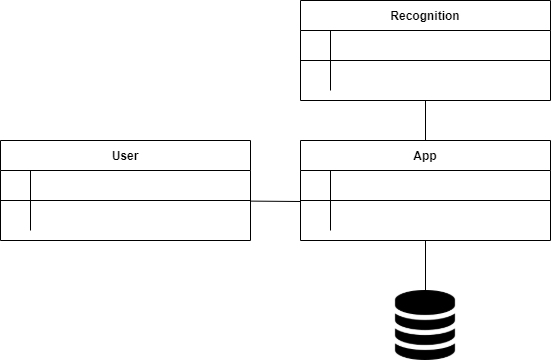

The diagram above was exported from draw.io. Its source (the exported page's mxGraphModel, read from the mxfile embedded in the PNG):
<mxGraphModel dx="1038" dy="579" grid="1" gridSize="10" guides="1" tooltips="1" connect="1" arrows="1" fold="1" page="1" pageScale="1" pageWidth="850" pageHeight="1100" math="0" shadow="0" extFonts="Permanent Marker^https://fonts.googleapis.com/css?family=Permanent+Marker">
  <root>
    <mxCell id="0" />
    <mxCell id="1" parent="0" />
    <mxCell id="C-vyLk0tnHw3VtMMgP7b-23" value="App" style="shape=table;startSize=30;container=1;collapsible=1;childLayout=tableLayout;fixedRows=1;rowLines=0;fontStyle=1;align=center;resizeLast=1;" parent="1" vertex="1">
      <mxGeometry x="320" y="200" width="250" height="100" as="geometry" />
    </mxCell>
    <mxCell id="C-vyLk0tnHw3VtMMgP7b-24" value="" style="shape=partialRectangle;collapsible=0;dropTarget=0;pointerEvents=0;fillColor=none;points=[[0,0.5],[1,0.5]];portConstraint=eastwest;top=0;left=0;right=0;bottom=1;" parent="C-vyLk0tnHw3VtMMgP7b-23" vertex="1">
      <mxGeometry y="30" width="250" height="30" as="geometry" />
    </mxCell>
    <mxCell id="C-vyLk0tnHw3VtMMgP7b-25" value="" style="shape=partialRectangle;overflow=hidden;connectable=0;fillColor=none;top=0;left=0;bottom=0;right=0;fontStyle=1;" parent="C-vyLk0tnHw3VtMMgP7b-24" vertex="1">
      <mxGeometry width="30" height="30" as="geometry">
        <mxRectangle width="30" height="30" as="alternateBounds" />
      </mxGeometry>
    </mxCell>
    <mxCell id="C-vyLk0tnHw3VtMMgP7b-26" value="" style="shape=partialRectangle;overflow=hidden;connectable=0;fillColor=none;top=0;left=0;bottom=0;right=0;align=left;spacingLeft=6;fontStyle=5;" parent="C-vyLk0tnHw3VtMMgP7b-24" vertex="1">
      <mxGeometry x="30" width="220" height="30" as="geometry">
        <mxRectangle width="220" height="30" as="alternateBounds" />
      </mxGeometry>
    </mxCell>
    <mxCell id="C-vyLk0tnHw3VtMMgP7b-27" value="" style="shape=partialRectangle;collapsible=0;dropTarget=0;pointerEvents=0;fillColor=none;points=[[0,0.5],[1,0.5]];portConstraint=eastwest;top=0;left=0;right=0;bottom=0;" parent="C-vyLk0tnHw3VtMMgP7b-23" vertex="1">
      <mxGeometry y="60" width="250" height="30" as="geometry" />
    </mxCell>
    <mxCell id="C-vyLk0tnHw3VtMMgP7b-28" value="" style="shape=partialRectangle;overflow=hidden;connectable=0;fillColor=none;top=0;left=0;bottom=0;right=0;" parent="C-vyLk0tnHw3VtMMgP7b-27" vertex="1">
      <mxGeometry width="30" height="30" as="geometry">
        <mxRectangle width="30" height="30" as="alternateBounds" />
      </mxGeometry>
    </mxCell>
    <mxCell id="C-vyLk0tnHw3VtMMgP7b-29" value="" style="shape=partialRectangle;overflow=hidden;connectable=0;fillColor=none;top=0;left=0;bottom=0;right=0;align=left;spacingLeft=6;" parent="C-vyLk0tnHw3VtMMgP7b-27" vertex="1">
      <mxGeometry x="30" width="220" height="30" as="geometry">
        <mxRectangle width="220" height="30" as="alternateBounds" />
      </mxGeometry>
    </mxCell>
    <mxCell id="Q8kJQVzMTkVdXj-VRf7f-1" value="User" style="shape=table;startSize=30;container=1;collapsible=1;childLayout=tableLayout;fixedRows=1;rowLines=0;fontStyle=1;align=center;resizeLast=1;" vertex="1" parent="1">
      <mxGeometry x="20" y="200" width="250" height="100" as="geometry" />
    </mxCell>
    <mxCell id="Q8kJQVzMTkVdXj-VRf7f-2" value="" style="shape=partialRectangle;collapsible=0;dropTarget=0;pointerEvents=0;fillColor=none;points=[[0,0.5],[1,0.5]];portConstraint=eastwest;top=0;left=0;right=0;bottom=1;" vertex="1" parent="Q8kJQVzMTkVdXj-VRf7f-1">
      <mxGeometry y="30" width="250" height="30" as="geometry" />
    </mxCell>
    <mxCell id="Q8kJQVzMTkVdXj-VRf7f-3" value="" style="shape=partialRectangle;overflow=hidden;connectable=0;fillColor=none;top=0;left=0;bottom=0;right=0;fontStyle=1;" vertex="1" parent="Q8kJQVzMTkVdXj-VRf7f-2">
      <mxGeometry width="30" height="30" as="geometry">
        <mxRectangle width="30" height="30" as="alternateBounds" />
      </mxGeometry>
    </mxCell>
    <mxCell id="Q8kJQVzMTkVdXj-VRf7f-4" value="" style="shape=partialRectangle;overflow=hidden;connectable=0;fillColor=none;top=0;left=0;bottom=0;right=0;align=left;spacingLeft=6;fontStyle=5;" vertex="1" parent="Q8kJQVzMTkVdXj-VRf7f-2">
      <mxGeometry x="30" width="220" height="30" as="geometry">
        <mxRectangle width="220" height="30" as="alternateBounds" />
      </mxGeometry>
    </mxCell>
    <mxCell id="Q8kJQVzMTkVdXj-VRf7f-5" value="" style="shape=partialRectangle;collapsible=0;dropTarget=0;pointerEvents=0;fillColor=none;points=[[0,0.5],[1,0.5]];portConstraint=eastwest;top=0;left=0;right=0;bottom=0;" vertex="1" parent="Q8kJQVzMTkVdXj-VRf7f-1">
      <mxGeometry y="60" width="250" height="30" as="geometry" />
    </mxCell>
    <mxCell id="Q8kJQVzMTkVdXj-VRf7f-6" value="" style="shape=partialRectangle;overflow=hidden;connectable=0;fillColor=none;top=0;left=0;bottom=0;right=0;" vertex="1" parent="Q8kJQVzMTkVdXj-VRf7f-5">
      <mxGeometry width="30" height="30" as="geometry">
        <mxRectangle width="30" height="30" as="alternateBounds" />
      </mxGeometry>
    </mxCell>
    <mxCell id="Q8kJQVzMTkVdXj-VRf7f-7" value="" style="shape=partialRectangle;overflow=hidden;connectable=0;fillColor=none;top=0;left=0;bottom=0;right=0;align=left;spacingLeft=6;" vertex="1" parent="Q8kJQVzMTkVdXj-VRf7f-5">
      <mxGeometry x="30" width="220" height="30" as="geometry">
        <mxRectangle width="220" height="30" as="alternateBounds" />
      </mxGeometry>
    </mxCell>
    <mxCell id="Q8kJQVzMTkVdXj-VRf7f-8" value="Recognition" style="shape=table;startSize=30;container=1;collapsible=1;childLayout=tableLayout;fixedRows=1;rowLines=0;fontStyle=1;align=center;resizeLast=1;" vertex="1" parent="1">
      <mxGeometry x="320" y="60" width="250" height="100" as="geometry" />
    </mxCell>
    <mxCell id="Q8kJQVzMTkVdXj-VRf7f-9" value="" style="shape=partialRectangle;collapsible=0;dropTarget=0;pointerEvents=0;fillColor=none;points=[[0,0.5],[1,0.5]];portConstraint=eastwest;top=0;left=0;right=0;bottom=1;" vertex="1" parent="Q8kJQVzMTkVdXj-VRf7f-8">
      <mxGeometry y="30" width="250" height="30" as="geometry" />
    </mxCell>
    <mxCell id="Q8kJQVzMTkVdXj-VRf7f-10" value="" style="shape=partialRectangle;overflow=hidden;connectable=0;fillColor=none;top=0;left=0;bottom=0;right=0;fontStyle=1;" vertex="1" parent="Q8kJQVzMTkVdXj-VRf7f-9">
      <mxGeometry width="30" height="30" as="geometry">
        <mxRectangle width="30" height="30" as="alternateBounds" />
      </mxGeometry>
    </mxCell>
    <mxCell id="Q8kJQVzMTkVdXj-VRf7f-11" value="" style="shape=partialRectangle;overflow=hidden;connectable=0;fillColor=none;top=0;left=0;bottom=0;right=0;align=left;spacingLeft=6;fontStyle=5;" vertex="1" parent="Q8kJQVzMTkVdXj-VRf7f-9">
      <mxGeometry x="30" width="220" height="30" as="geometry">
        <mxRectangle width="220" height="30" as="alternateBounds" />
      </mxGeometry>
    </mxCell>
    <mxCell id="Q8kJQVzMTkVdXj-VRf7f-12" value="" style="shape=partialRectangle;collapsible=0;dropTarget=0;pointerEvents=0;fillColor=none;points=[[0,0.5],[1,0.5]];portConstraint=eastwest;top=0;left=0;right=0;bottom=0;" vertex="1" parent="Q8kJQVzMTkVdXj-VRf7f-8">
      <mxGeometry y="60" width="250" height="30" as="geometry" />
    </mxCell>
    <mxCell id="Q8kJQVzMTkVdXj-VRf7f-13" value="" style="shape=partialRectangle;overflow=hidden;connectable=0;fillColor=none;top=0;left=0;bottom=0;right=0;" vertex="1" parent="Q8kJQVzMTkVdXj-VRf7f-12">
      <mxGeometry width="30" height="30" as="geometry">
        <mxRectangle width="30" height="30" as="alternateBounds" />
      </mxGeometry>
    </mxCell>
    <mxCell id="Q8kJQVzMTkVdXj-VRf7f-14" value="" style="shape=partialRectangle;overflow=hidden;connectable=0;fillColor=none;top=0;left=0;bottom=0;right=0;align=left;spacingLeft=6;" vertex="1" parent="Q8kJQVzMTkVdXj-VRf7f-12">
      <mxGeometry x="30" width="220" height="30" as="geometry">
        <mxRectangle width="220" height="30" as="alternateBounds" />
      </mxGeometry>
    </mxCell>
    <mxCell id="Q8kJQVzMTkVdXj-VRf7f-15" value="" style="endArrow=none;html=1;rounded=0;exitX=1;exitY=0.02;exitDx=0;exitDy=0;exitPerimeter=0;" edge="1" parent="1" source="Q8kJQVzMTkVdXj-VRf7f-5">
      <mxGeometry width="50" height="50" relative="1" as="geometry">
        <mxPoint x="400" y="320" as="sourcePoint" />
        <mxPoint x="320" y="261" as="targetPoint" />
      </mxGeometry>
    </mxCell>
    <mxCell id="Q8kJQVzMTkVdXj-VRf7f-16" value="" style="endArrow=none;html=1;rounded=0;entryX=0.5;entryY=1;entryDx=0;entryDy=0;exitX=0.5;exitY=0;exitDx=0;exitDy=0;" edge="1" parent="1" source="C-vyLk0tnHw3VtMMgP7b-23" target="Q8kJQVzMTkVdXj-VRf7f-8">
      <mxGeometry width="50" height="50" relative="1" as="geometry">
        <mxPoint x="400" y="320" as="sourcePoint" />
        <mxPoint x="450" y="270" as="targetPoint" />
      </mxGeometry>
    </mxCell>
    <mxCell id="Q8kJQVzMTkVdXj-VRf7f-19" value="" style="shape=image;html=1;verticalAlign=top;verticalLabelPosition=bottom;labelBackgroundColor=#ffffff;imageAspect=0;aspect=fixed;image=https://cdn2.iconfinder.com/data/icons/font-awesome/1792/database-128.png" vertex="1" parent="1">
      <mxGeometry x="410" y="350" width="70" height="70" as="geometry" />
    </mxCell>
    <mxCell id="Q8kJQVzMTkVdXj-VRf7f-20" value="" style="endArrow=none;html=1;rounded=0;exitX=0.5;exitY=0;exitDx=0;exitDy=0;entryX=0.5;entryY=1;entryDx=0;entryDy=0;" edge="1" parent="1" source="Q8kJQVzMTkVdXj-VRf7f-19" target="C-vyLk0tnHw3VtMMgP7b-23">
      <mxGeometry width="50" height="50" relative="1" as="geometry">
        <mxPoint x="400" y="320" as="sourcePoint" />
        <mxPoint x="445" y="310" as="targetPoint" />
      </mxGeometry>
    </mxCell>
  </root>
</mxGraphModel>